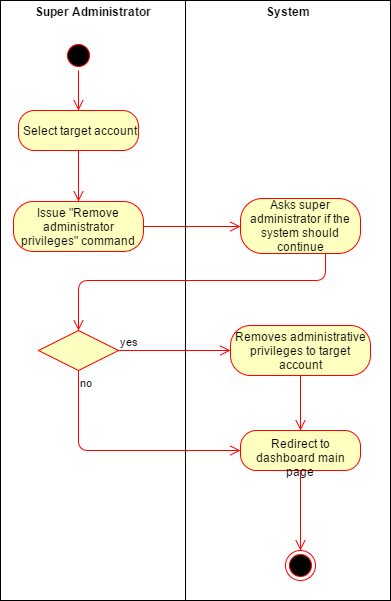

The diagram above was exported from draw.io. Its source (the exported page's mxGraphModel, read from the mxfile embedded in the PNG):
<mxGraphModel dx="1554" dy="827" grid="1" gridSize="10" guides="1" tooltips="1" connect="1" arrows="1" fold="1" page="1" pageScale="1" pageWidth="826" pageHeight="1169" math="0" shadow="0">
  <root>
    <mxCell id="0" />
    <mxCell id="1" parent="0" />
    <mxCell id="68770895ed6a8369-25" value="&lt;p style=&quot;margin: 0px ; margin-top: 4px ; text-align: center&quot;&gt;&lt;b&gt;System&lt;/b&gt;&lt;/p&gt;" style="verticalAlign=top;align=left;overflow=fill;fontSize=12;fontFamily=Helvetica;html=1;" vertex="1" parent="1">
      <mxGeometry x="208" y="20" width="205" height="600" as="geometry" />
    </mxCell>
    <mxCell id="68770895ed6a8369-26" value="&lt;p style=&quot;margin: 0px ; margin-top: 4px ; text-align: center&quot;&gt;&lt;b&gt;Super Administrator&lt;/b&gt;&lt;/p&gt;" style="verticalAlign=top;align=left;overflow=fill;fontSize=12;fontFamily=Helvetica;html=1;" vertex="1" parent="1">
      <mxGeometry x="23" y="20" width="185" height="600" as="geometry" />
    </mxCell>
    <mxCell id="68770895ed6a8369-27" value="" style="ellipse;html=1;shape=startState;fillColor=#000000;strokeColor=#ff0000;" vertex="1" parent="1">
      <mxGeometry x="86" y="60" width="30" height="30" as="geometry" />
    </mxCell>
    <mxCell id="68770895ed6a8369-28" value="" style="edgeStyle=orthogonalEdgeStyle;html=1;verticalAlign=bottom;endArrow=open;endSize=8;strokeColor=#ff0000;" edge="1" parent="1" source="68770895ed6a8369-27" target="68770895ed6a8369-29">
      <mxGeometry relative="1" as="geometry">
        <mxPoint x="-57" y="250" as="targetPoint" />
        <Array as="points" />
      </mxGeometry>
    </mxCell>
    <mxCell id="68770895ed6a8369-29" value="Select target account" style="rounded=1;whiteSpace=wrap;html=1;arcSize=40;fillColor=#ffffc0;strokeColor=#ff0000;" vertex="1" parent="1">
      <mxGeometry x="41" y="130" width="120" height="40" as="geometry" />
    </mxCell>
    <mxCell id="68770895ed6a8369-30" value="" style="edgeStyle=orthogonalEdgeStyle;html=1;verticalAlign=bottom;endArrow=open;endSize=8;strokeColor=#ff0000;" edge="1" parent="1" source="68770895ed6a8369-29" target="68770895ed6a8369-31">
      <mxGeometry relative="1" as="geometry">
        <mxPoint x="88" y="260" as="targetPoint" />
        <Array as="points" />
      </mxGeometry>
    </mxCell>
    <mxCell id="68770895ed6a8369-31" value="Issue &quot;Remove administrator privileges&quot; command" style="rounded=1;whiteSpace=wrap;html=1;arcSize=40;fillColor=#ffffc0;strokeColor=#ff0000;" vertex="1" parent="1">
      <mxGeometry x="36" y="221" width="130" height="50" as="geometry" />
    </mxCell>
    <mxCell id="68770895ed6a8369-32" value="" style="edgeStyle=orthogonalEdgeStyle;html=1;verticalAlign=bottom;endArrow=open;endSize=8;strokeColor=#ff0000;" edge="1" parent="1" source="68770895ed6a8369-31" target="68770895ed6a8369-33">
      <mxGeometry relative="1" as="geometry">
        <mxPoint x="368" y="310" as="targetPoint" />
        <Array as="points" />
      </mxGeometry>
    </mxCell>
    <mxCell id="68770895ed6a8369-33" value="Asks super administrator if the system should continue" style="rounded=1;whiteSpace=wrap;html=1;arcSize=40;fillColor=#ffffc0;strokeColor=#ff0000;" vertex="1" parent="1">
      <mxGeometry x="263" y="218" width="120" height="55" as="geometry" />
    </mxCell>
    <mxCell id="68770895ed6a8369-34" value="" style="edgeStyle=orthogonalEdgeStyle;html=1;verticalAlign=bottom;endArrow=open;endSize=8;strokeColor=#ff0000;" edge="1" parent="1" source="68770895ed6a8369-33" target="68770895ed6a8369-40">
      <mxGeometry relative="1" as="geometry">
        <mxPoint x="39.285714285714334" y="329.8571428571429" as="targetPoint" />
        <Array as="points">
          <mxPoint x="348" y="300" />
          <mxPoint x="101" y="300" />
        </Array>
      </mxGeometry>
    </mxCell>
    <mxCell id="68770895ed6a8369-35" value="" style="ellipse;html=1;shape=endState;fillColor=#000000;strokeColor=#ff0000;" vertex="1" parent="1">
      <mxGeometry x="308" y="570" width="30" height="30" as="geometry" />
    </mxCell>
    <mxCell id="68770895ed6a8369-36" value="Removes administrative privileges to target account" style="rounded=1;whiteSpace=wrap;html=1;arcSize=40;fillColor=#ffffc0;strokeColor=#ff0000;" vertex="1" parent="1">
      <mxGeometry x="253" y="345" width="140" height="50" as="geometry" />
    </mxCell>
    <mxCell id="68770895ed6a8369-37" value="" style="edgeStyle=orthogonalEdgeStyle;html=1;verticalAlign=bottom;endArrow=open;endSize=8;strokeColor=#ff0000;" edge="1" parent="1" source="68770895ed6a8369-36" target="68770895ed6a8369-38">
      <mxGeometry relative="1" as="geometry">
        <mxPoint x="348" y="620" as="targetPoint" />
        <Array as="points" />
      </mxGeometry>
    </mxCell>
    <mxCell id="68770895ed6a8369-38" value="Redirect to dashboard main page" style="rounded=1;whiteSpace=wrap;html=1;arcSize=40;fillColor=#ffffc0;strokeColor=#ff0000;" vertex="1" parent="1">
      <mxGeometry x="263" y="450" width="120" height="40" as="geometry" />
    </mxCell>
    <mxCell id="68770895ed6a8369-39" value="" style="edgeStyle=orthogonalEdgeStyle;html=1;verticalAlign=bottom;endArrow=open;endSize=8;strokeColor=#ff0000;" edge="1" parent="1" source="68770895ed6a8369-38" target="68770895ed6a8369-35">
      <mxGeometry relative="1" as="geometry">
        <mxPoint x="348" y="550" as="targetPoint" />
        <Array as="points" />
      </mxGeometry>
    </mxCell>
    <mxCell id="68770895ed6a8369-40" value="" style="rhombus;whiteSpace=wrap;html=1;fillColor=#ffffc0;strokeColor=#ff0000;" vertex="1" parent="1">
      <mxGeometry x="61" y="350" width="80" height="40" as="geometry" />
    </mxCell>
    <mxCell id="68770895ed6a8369-41" value="yes" style="edgeStyle=orthogonalEdgeStyle;html=1;align=left;verticalAlign=bottom;endArrow=open;endSize=8;strokeColor=#ff0000;" edge="1" parent="1" source="68770895ed6a8369-40" target="68770895ed6a8369-36">
      <mxGeometry x="-0.6017" y="-22" relative="1" as="geometry">
        <mxPoint x="223" y="390" as="targetPoint" />
        <Array as="points">
          <mxPoint x="163" y="370" />
          <mxPoint x="163" y="370" />
        </Array>
        <mxPoint x="-22" y="-22" as="offset" />
      </mxGeometry>
    </mxCell>
    <mxCell id="68770895ed6a8369-42" value="no" style="edgeStyle=orthogonalEdgeStyle;html=1;align=left;verticalAlign=top;endArrow=open;endSize=8;strokeColor=#ff0000;" edge="1" parent="1" source="68770895ed6a8369-40" target="68770895ed6a8369-38">
      <mxGeometry x="-1" relative="1" as="geometry">
        <mxPoint x="83" y="470" as="targetPoint" />
        <Array as="points">
          <mxPoint x="101" y="470" />
        </Array>
      </mxGeometry>
    </mxCell>
  </root>
</mxGraphModel>